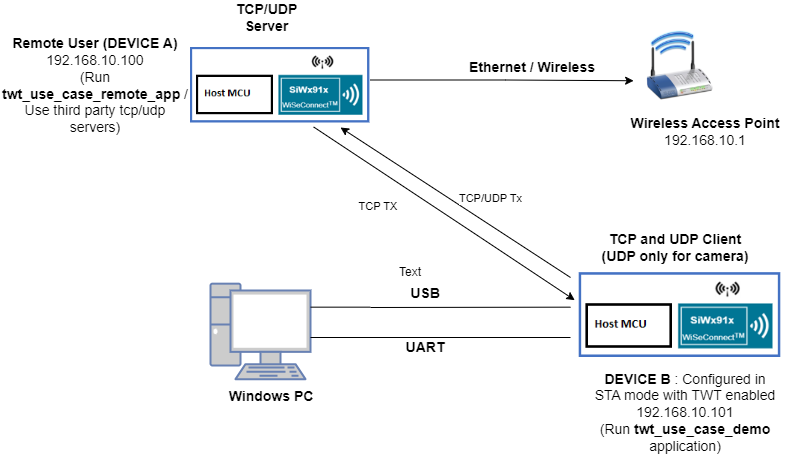

The diagram above was exported from draw.io. Its source (the exported page's mxGraphModel, read from the mxfile embedded in the PNG):
<mxGraphModel dx="2597" dy="1460" grid="1" gridSize="10" guides="1" tooltips="1" connect="1" arrows="1" fold="1" page="0" pageScale="1" pageWidth="850" pageHeight="1100" math="0" shadow="0">
  <root>
    <mxCell id="0" />
    <mxCell id="1" parent="0" />
    <mxCell id="q6TEyE-goNLFUOJjHbun-1" style="edgeStyle=orthogonalEdgeStyle;rounded=0;orthogonalLoop=1;jettySize=auto;html=1;entryX=-0.087;entryY=0.674;entryDx=0;entryDy=0;entryPerimeter=0;" parent="1" target="q6TEyE-goNLFUOJjHbun-21" edge="1">
      <mxGeometry relative="1" as="geometry">
        <Array as="points" />
        <mxPoint x="-303.75" y="-366.25" as="targetPoint" />
        <mxPoint x="-480.5" y="-427.5" as="sourcePoint" />
      </mxGeometry>
    </mxCell>
    <mxCell id="q6TEyE-goNLFUOJjHbun-8" value="&lt;font style=&quot;font-size: 14px&quot;&gt;&lt;b&gt;Remote User (DEVICE A)&lt;/b&gt;&lt;br&gt;192.168.10.100&lt;br&gt;(Run &lt;b&gt;twt_use_case_remote_app&lt;/b&gt; / Use third party tcp/udp servers)&lt;br&gt;&lt;/font&gt;" style="text;html=1;strokeColor=none;fillColor=none;align=center;verticalAlign=middle;whiteSpace=wrap;rounded=0;" parent="1" vertex="1">
      <mxGeometry x="-850" y="-462.25" width="190" height="80" as="geometry" />
    </mxCell>
    <mxCell id="q6TEyE-goNLFUOJjHbun-9" value="&lt;font style=&quot;font-size: 14px&quot;&gt;&lt;b&gt;DEVICE B&lt;/b&gt;&amp;nbsp;: Configured in STA mode with TWT enabled &lt;br&gt;192.168.10.101&lt;br&gt;(Run &lt;b&gt;twt_use_case_demo&lt;/b&gt; application)&lt;br&gt;&lt;/font&gt;" style="text;html=1;strokeColor=none;fillColor=none;align=center;verticalAlign=middle;whiteSpace=wrap;rounded=0;" parent="1" vertex="1">
      <mxGeometry x="-259.7" y="-120" width="190" height="50" as="geometry" />
    </mxCell>
    <mxCell id="q6TEyE-goNLFUOJjHbun-10" value="&lt;font style=&quot;font-size: 14px&quot;&gt;&lt;b&gt;Windows PC&amp;nbsp;&lt;/b&gt;&lt;br&gt;&lt;/font&gt;" style="text;html=1;strokeColor=none;fillColor=none;align=center;verticalAlign=middle;whiteSpace=wrap;rounded=0;" parent="1" vertex="1">
      <mxGeometry x="-626.75" y="-120" width="100" height="18.34" as="geometry" />
    </mxCell>
    <mxCell id="q6TEyE-goNLFUOJjHbun-11" value="&lt;font style=&quot;font-size: 14px&quot;&gt;&lt;b&gt;Wireless Access Point&lt;/b&gt;&lt;br&gt;192.168.10.1&lt;br&gt;&lt;/font&gt;" style="text;html=1;strokeColor=none;fillColor=none;align=center;verticalAlign=middle;whiteSpace=wrap;rounded=0;" parent="1" vertex="1">
      <mxGeometry x="-240" y="-401" width="190" height="50" as="geometry" />
    </mxCell>
    <mxCell id="q6TEyE-goNLFUOJjHbun-12" value="&lt;font style=&quot;font-size: 14px&quot;&gt;&lt;b&gt;Ethernet / Wireless&lt;/b&gt;&lt;/font&gt;" style="text;html=1;strokeColor=none;fillColor=none;align=center;verticalAlign=middle;whiteSpace=wrap;rounded=0;" parent="1" vertex="1">
      <mxGeometry x="-390" y="-450.5" width="143.75" height="20" as="geometry" />
    </mxCell>
    <mxCell id="q6TEyE-goNLFUOJjHbun-17" value="&lt;font style=&quot;font-size: 14px&quot;&gt;&lt;b&gt;TCP and UDP Client (UDP only for camera)&lt;/b&gt;&lt;br&gt;&lt;/font&gt;" style="text;html=1;strokeColor=none;fillColor=none;align=center;verticalAlign=middle;whiteSpace=wrap;rounded=0;" parent="1" vertex="1">
      <mxGeometry x="-250" y="-270" width="150" height="20" as="geometry" />
    </mxCell>
    <mxCell id="q6TEyE-goNLFUOJjHbun-19" value="" style="fontColor=#0066CC;verticalAlign=top;verticalLabelPosition=bottom;labelPosition=center;align=center;html=1;outlineConnect=0;fillColor=#CCCCCC;strokeColor=#6881B3;gradientColor=none;gradientDirection=north;strokeWidth=2;shape=mxgraph.networks.pc;" parent="1" vertex="1">
      <mxGeometry x="-640" y="-223.84" width="100" height="95.5" as="geometry" />
    </mxCell>
    <mxCell id="q6TEyE-goNLFUOJjHbun-20" value="&lt;font style=&quot;font-size: 14px&quot;&gt;&lt;b&gt;TCP/UDP Server&lt;/b&gt;&lt;/font&gt;" style="text;html=1;strokeColor=none;fillColor=none;align=center;verticalAlign=middle;whiteSpace=wrap;rounded=0;" parent="1" vertex="1">
      <mxGeometry x="-626.75" y="-500" width="87" height="20" as="geometry" />
    </mxCell>
    <mxCell id="q6TEyE-goNLFUOJjHbun-21" value="" style="shape=image;html=1;verticalAlign=top;verticalLabelPosition=bottom;labelBackgroundColor=#ffffff;imageAspect=0;aspect=fixed;image=https://cdn4.iconfinder.com/data/icons/X-Mac/networking/png/128/access_point.png" parent="1" vertex="1">
      <mxGeometry x="-210" y="-480" width="79" height="79" as="geometry" />
    </mxCell>
    <mxCell id="rlchYDpqqVSJeNMTCS35-2" value="" style="endArrow=none;html=1;" parent="1" edge="1">
      <mxGeometry width="50" height="50" relative="1" as="geometry">
        <mxPoint x="-540" y="-200.34" as="sourcePoint" />
        <mxPoint x="-480" y="-200.34" as="targetPoint" />
      </mxGeometry>
    </mxCell>
    <mxCell id="rlchYDpqqVSJeNMTCS35-3" value="" style="endArrow=none;html=1;" parent="1" edge="1">
      <mxGeometry width="50" height="50" relative="1" as="geometry">
        <mxPoint x="-480" y="-200" as="sourcePoint" />
        <mxPoint x="-280" y="-200.33999999999992" as="targetPoint" />
      </mxGeometry>
    </mxCell>
    <mxCell id="rlchYDpqqVSJeNMTCS35-4" value="" style="endArrow=none;html=1;" parent="1" edge="1">
      <mxGeometry width="50" height="50" relative="1" as="geometry">
        <mxPoint x="-539.9999999999999" y="-169.99999999999991" as="sourcePoint" />
        <mxPoint x="-280" y="-170" as="targetPoint" />
      </mxGeometry>
    </mxCell>
    <mxCell id="rlchYDpqqVSJeNMTCS35-5" value="&lt;font style=&quot;font-size: 14px&quot;&gt;&lt;b&gt;USB&lt;/b&gt;&lt;/font&gt;" style="text;html=1;strokeColor=none;fillColor=none;align=center;verticalAlign=middle;whiteSpace=wrap;rounded=0;" parent="1" vertex="1">
      <mxGeometry x="-445" y="-223.84" width="40" height="20" as="geometry" />
    </mxCell>
    <mxCell id="rlchYDpqqVSJeNMTCS35-7" value="&lt;font style=&quot;font-size: 14px&quot;&gt;&lt;b&gt;UART&lt;/b&gt;&lt;/font&gt;" style="text;html=1;strokeColor=none;fillColor=none;align=center;verticalAlign=middle;whiteSpace=wrap;rounded=0;" parent="1" vertex="1">
      <mxGeometry x="-445" y="-170" width="40" height="20" as="geometry" />
    </mxCell>
    <mxCell id="ooGPuBnYzzzsqUpixXuk-7" value="" style="endArrow=classic;html=1;rounded=0;exitX=0.323;exitY=0.994;exitDx=0;exitDy=0;exitPerimeter=0;entryX=0;entryY=0.25;entryDx=0;entryDy=0;" parent="1" edge="1">
      <mxGeometry width="50" height="50" relative="1" as="geometry">
        <mxPoint x="-536.904" y="-380.5519999999999" as="sourcePoint" />
        <mxPoint x="-275.75" y="-207.33999999999992" as="targetPoint" />
        <Array as="points">
          <mxPoint x="-370" y="-270" />
        </Array>
      </mxGeometry>
    </mxCell>
    <mxCell id="ooGPuBnYzzzsqUpixXuk-8" value="TCP TX&amp;nbsp;" style="edgeLabel;html=1;align=center;verticalAlign=middle;resizable=0;points=[];" parent="ooGPuBnYzzzsqUpixXuk-7" vertex="1" connectable="0">
      <mxGeometry x="-0.1903" y="3" relative="1" as="geometry">
        <mxPoint x="-42" y="11" as="offset" />
      </mxGeometry>
    </mxCell>
    <mxCell id="ooGPuBnYzzzsqUpixXuk-10" value="" style="endArrow=classic;html=1;rounded=0;entryX=0.5;entryY=1;entryDx=0;entryDy=0;" parent="1" edge="1">
      <mxGeometry width="50" height="50" relative="1" as="geometry">
        <mxPoint x="-280" y="-230" as="sourcePoint" />
        <mxPoint x="-510" y="-380" as="targetPoint" />
      </mxGeometry>
    </mxCell>
    <mxCell id="ooGPuBnYzzzsqUpixXuk-13" value="TCP/UDP Tx" style="edgeLabel;html=1;align=center;verticalAlign=middle;resizable=0;points=[];" parent="ooGPuBnYzzzsqUpixXuk-10" vertex="1" connectable="0">
      <mxGeometry x="-0.174" y="-1" relative="1" as="geometry">
        <mxPoint x="14" y="-17" as="offset" />
      </mxGeometry>
    </mxCell>
    <mxCell id="KokLBYEGu69MD1ACwxyU-1" value="Text" style="text;html=1;strokeColor=none;fillColor=none;align=center;verticalAlign=middle;whiteSpace=wrap;rounded=0;" vertex="1" parent="1">
      <mxGeometry x="-470" y="-250" width="60" height="30" as="geometry" />
    </mxCell>
    <mxCell id="KokLBYEGu69MD1ACwxyU-2" value="" style="shape=image;verticalLabelPosition=bottom;labelBackgroundColor=default;verticalAlign=top;aspect=fixed;imageAspect=0;image=data:image/png,(base64 omitted: 11472 chars);" vertex="1" parent="1">
      <mxGeometry x="-271.3" y="-234.83999999999997" width="201.6" height="84.84" as="geometry" />
    </mxCell>
    <mxCell id="KokLBYEGu69MD1ACwxyU-3" value="" style="shape=image;verticalLabelPosition=bottom;labelBackgroundColor=default;verticalAlign=top;aspect=fixed;imageAspect=0;image=data:image/png,(base64 omitted: 11472 chars);" vertex="1" parent="1">
      <mxGeometry x="-660" y="-460" width="179.41" height="75.5" as="geometry" />
    </mxCell>
  </root>
</mxGraphModel>